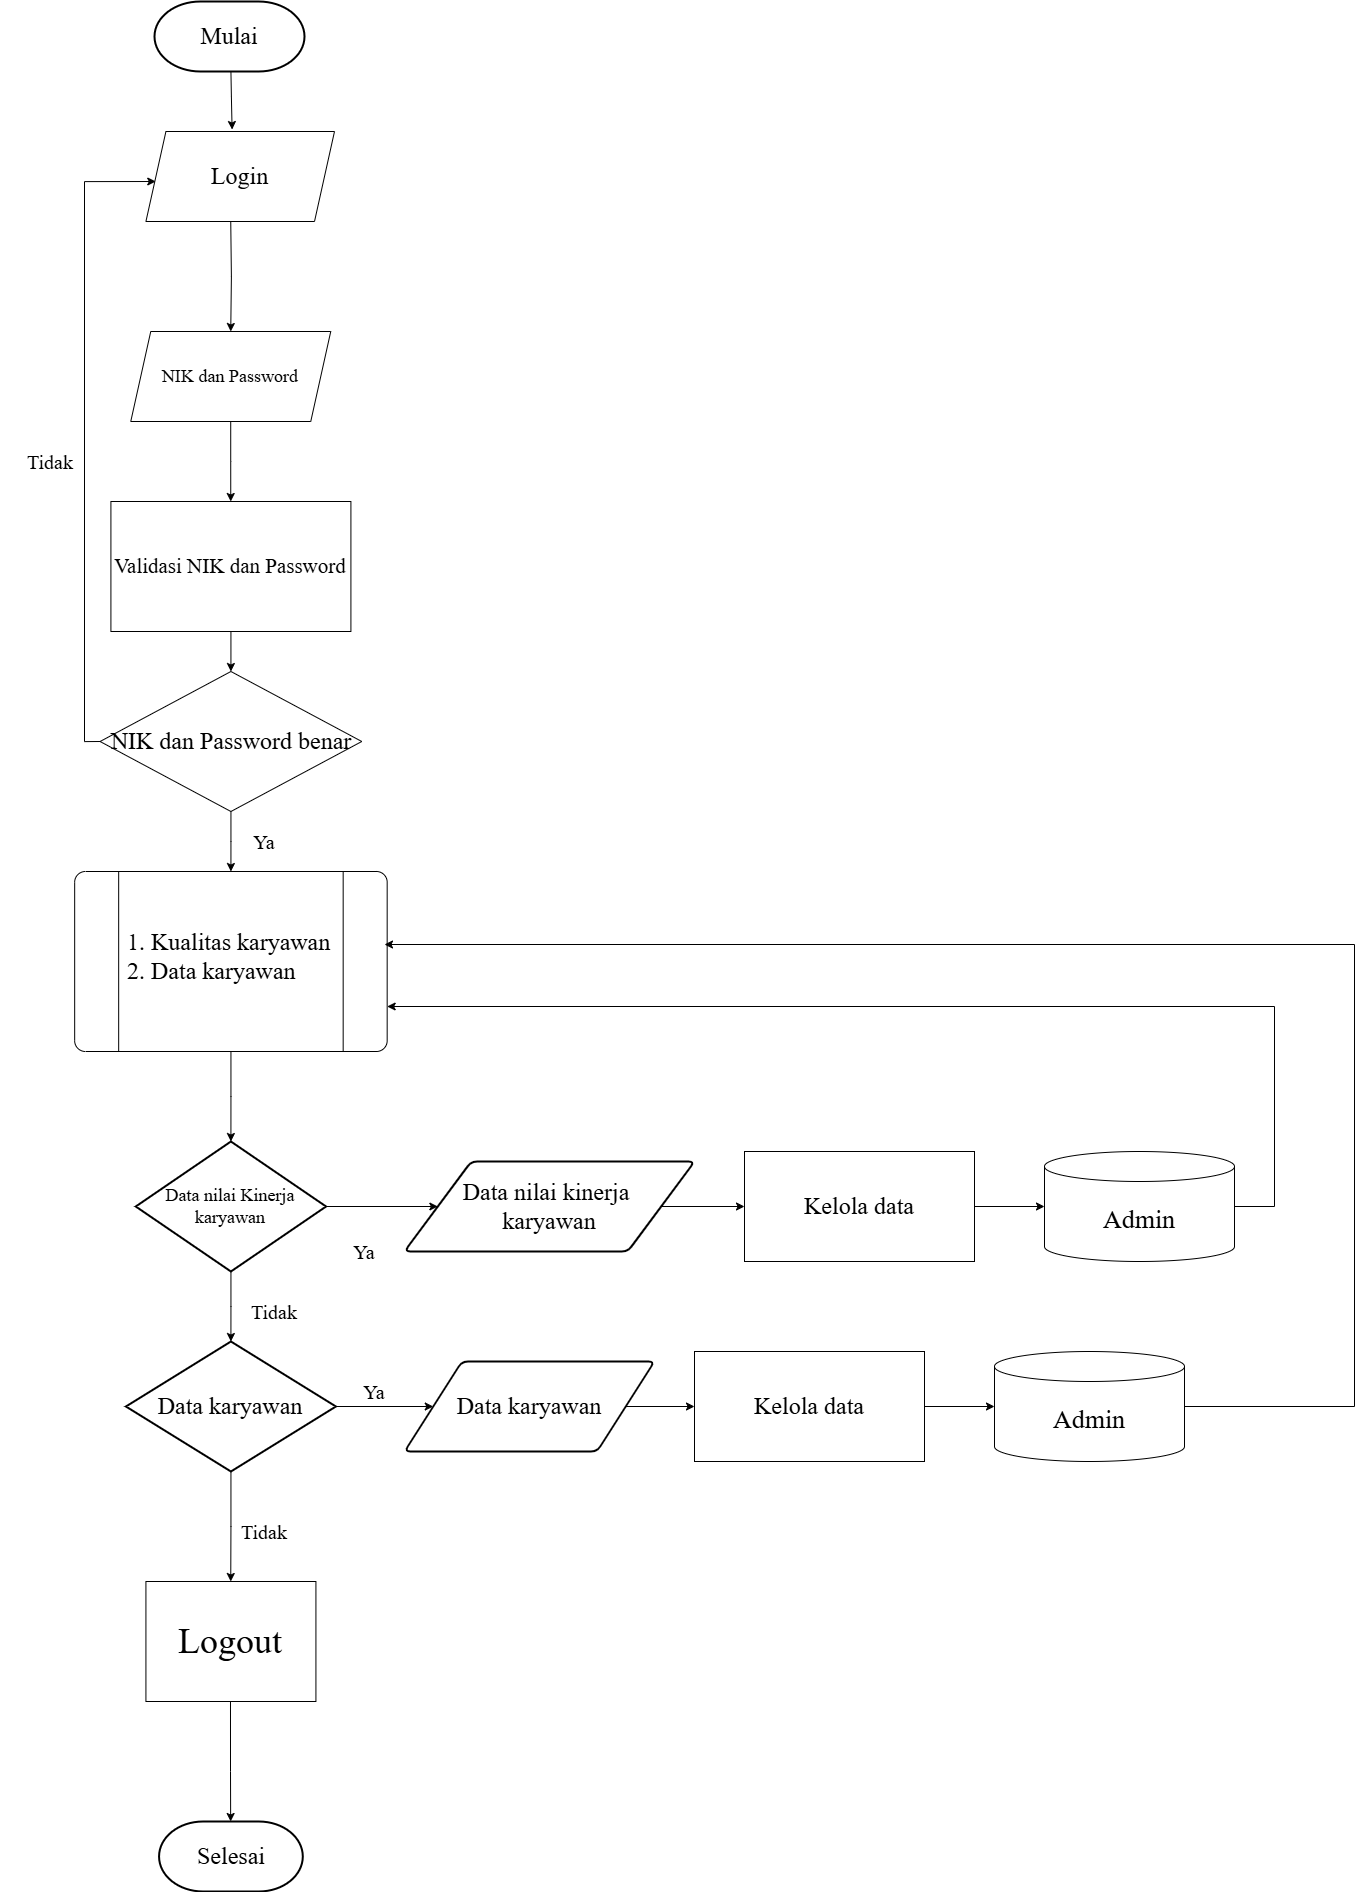

The diagram above was exported from draw.io. Its source (the exported page's mxGraphModel, read from the mxfile embedded in the PNG):
<mxGraphModel dx="5616" dy="1249" grid="1" gridSize="10" guides="1" tooltips="1" connect="1" arrows="1" fold="1" page="1" pageScale="1" pageWidth="3300" pageHeight="2339" math="0" shadow="0">
  <root>
    <mxCell id="0" />
    <mxCell id="1" parent="0" />
    <mxCell id="XK0XI8Tnj6bbeUhV1n11-14" style="edgeStyle=orthogonalEdgeStyle;rounded=0;orthogonalLoop=1;jettySize=auto;html=1;entryX=0.457;entryY=-0.022;entryDx=0;entryDy=0;entryPerimeter=0;" parent="1" target="c0Y4EBN156MQHVLOubDl-1" edge="1">
      <mxGeometry relative="1" as="geometry">
        <mxPoint x="-983.75" y="140" as="sourcePoint" />
        <mxPoint x="-984" y="200" as="targetPoint" />
      </mxGeometry>
    </mxCell>
    <mxCell id="XK0XI8Tnj6bbeUhV1n11-15" style="edgeStyle=orthogonalEdgeStyle;rounded=0;orthogonalLoop=1;jettySize=auto;html=1;entryX=0.5;entryY=0;entryDx=0;entryDy=0;" parent="1" target="XK0XI8Tnj6bbeUhV1n11-3" edge="1">
      <mxGeometry relative="1" as="geometry">
        <mxPoint x="-983.75" y="300" as="sourcePoint" />
      </mxGeometry>
    </mxCell>
    <mxCell id="XK0XI8Tnj6bbeUhV1n11-3" value="&lt;font face=&quot;Times New Roman&quot; style=&quot;font-size: 18px;&quot;&gt;NIK dan Password&lt;/font&gt;" style="shape=parallelogram;perimeter=parallelogramPerimeter;whiteSpace=wrap;html=1;fixedSize=1;" parent="1" vertex="1">
      <mxGeometry x="-1083.75" y="410" width="200" height="90" as="geometry" />
    </mxCell>
    <mxCell id="XK0XI8Tnj6bbeUhV1n11-35" style="edgeStyle=orthogonalEdgeStyle;rounded=0;orthogonalLoop=1;jettySize=auto;html=1;entryX=0;entryY=0.5;entryDx=0;entryDy=0;exitX=0;exitY=0.5;exitDx=0;exitDy=0;" parent="1" source="GSq5HeE-mK2FFr45kIw1-10" edge="1">
      <mxGeometry relative="1" as="geometry">
        <Array as="points">
          <mxPoint x="-1130" y="820" />
          <mxPoint x="-1130" y="260" />
        </Array>
        <mxPoint x="-1120" y="810" as="sourcePoint" />
        <mxPoint x="-1058.7499999999995" y="260" as="targetPoint" />
      </mxGeometry>
    </mxCell>
    <mxCell id="XK0XI8Tnj6bbeUhV1n11-5" value="" style="verticalLabelPosition=bottom;verticalAlign=top;html=1;shape=process;whiteSpace=wrap;rounded=1;size=0.14;arcSize=6;" parent="1" vertex="1">
      <mxGeometry x="-1139.83" y="950" width="312.5" height="180" as="geometry" />
    </mxCell>
    <mxCell id="XK0XI8Tnj6bbeUhV1n11-6" value="&lt;font face=&quot;Times New Roman&quot; style=&quot;font-size: 24px;&quot;&gt;1. Kualitas karyawan&lt;/font&gt;&lt;div&gt;&lt;font face=&quot;Times New Roman&quot; style=&quot;font-size: 24px;&quot;&gt;2. Data karyawan&lt;/font&gt;&lt;/div&gt;" style="text;html=1;align=left;verticalAlign=middle;whiteSpace=wrap;rounded=0;" parent="1" vertex="1">
      <mxGeometry x="-1088.58" y="1010" width="248.58" height="50" as="geometry" />
    </mxCell>
    <mxCell id="I30JtdtEyNXQocwKi_fz-2" style="edgeStyle=orthogonalEdgeStyle;rounded=0;orthogonalLoop=1;jettySize=auto;html=1;" parent="1" source="XK0XI8Tnj6bbeUhV1n11-8" target="I30JtdtEyNXQocwKi_fz-1" edge="1">
      <mxGeometry relative="1" as="geometry" />
    </mxCell>
    <mxCell id="XK0XI8Tnj6bbeUhV1n11-8" value="&lt;font face=&quot;Times New Roman&quot; style=&quot;font-size: 18px;&quot;&gt;Data nilai Kinerja karyawan&lt;/font&gt;" style="strokeWidth=2;html=1;shape=mxgraph.flowchart.decision;whiteSpace=wrap;" parent="1" vertex="1">
      <mxGeometry x="-1078.74" y="1220" width="190.31" height="130" as="geometry" />
    </mxCell>
    <mxCell id="XK0XI8Tnj6bbeUhV1n11-10" value="&lt;font style=&quot;font-size: 24px;&quot; face=&quot;Times New Roman&quot;&gt;Data karyawan&lt;/font&gt;" style="strokeWidth=2;html=1;shape=mxgraph.flowchart.decision;whiteSpace=wrap;" parent="1" vertex="1">
      <mxGeometry x="-1088.58" y="1420" width="210" height="130" as="geometry" />
    </mxCell>
    <mxCell id="XK0XI8Tnj6bbeUhV1n11-239" style="edgeStyle=orthogonalEdgeStyle;rounded=0;orthogonalLoop=1;jettySize=auto;html=1;entryX=0.5;entryY=0;entryDx=0;entryDy=0;entryPerimeter=0;exitX=0.5;exitY=1;exitDx=0;exitDy=0;exitPerimeter=0;" parent="1" edge="1">
      <mxGeometry relative="1" as="geometry">
        <mxPoint x="-983.845" y="1900" as="targetPoint" />
        <mxPoint x="-984.01" y="1780" as="sourcePoint" />
        <Array as="points">
          <mxPoint x="-984.26" y="1850" />
          <mxPoint x="-984.26" y="1850" />
        </Array>
      </mxGeometry>
    </mxCell>
    <mxCell id="XK0XI8Tnj6bbeUhV1n11-16" style="edgeStyle=orthogonalEdgeStyle;rounded=0;orthogonalLoop=1;jettySize=auto;html=1;entryX=0.5;entryY=0;entryDx=0;entryDy=0;entryPerimeter=0;" parent="1" source="XK0XI8Tnj6bbeUhV1n11-3" edge="1">
      <mxGeometry relative="1" as="geometry">
        <mxPoint x="-983.75" y="580" as="targetPoint" />
      </mxGeometry>
    </mxCell>
    <mxCell id="XK0XI8Tnj6bbeUhV1n11-18" style="edgeStyle=orthogonalEdgeStyle;rounded=0;orthogonalLoop=1;jettySize=auto;html=1;entryX=0.5;entryY=0;entryDx=0;entryDy=0;entryPerimeter=0;" parent="1" source="XK0XI8Tnj6bbeUhV1n11-5" target="XK0XI8Tnj6bbeUhV1n11-8" edge="1">
      <mxGeometry relative="1" as="geometry" />
    </mxCell>
    <mxCell id="XK0XI8Tnj6bbeUhV1n11-21" style="edgeStyle=orthogonalEdgeStyle;rounded=0;orthogonalLoop=1;jettySize=auto;html=1;entryX=0.5;entryY=0;entryDx=0;entryDy=0;entryPerimeter=0;" parent="1" source="XK0XI8Tnj6bbeUhV1n11-10" edge="1">
      <mxGeometry relative="1" as="geometry">
        <mxPoint x="-983.75" y="1660" as="targetPoint" />
      </mxGeometry>
    </mxCell>
    <mxCell id="XK0XI8Tnj6bbeUhV1n11-32" style="edgeStyle=orthogonalEdgeStyle;rounded=0;orthogonalLoop=1;jettySize=auto;html=1;entryX=0;entryY=0.5;entryDx=0;entryDy=0;" parent="1" source="XK0XI8Tnj6bbeUhV1n11-10" target="I30JtdtEyNXQocwKi_fz-4" edge="1">
      <mxGeometry relative="1" as="geometry">
        <mxPoint x="-780" y="1375" as="targetPoint" />
      </mxGeometry>
    </mxCell>
    <mxCell id="XK0XI8Tnj6bbeUhV1n11-76" value="&lt;font face=&quot;Times New Roman&quot; style=&quot;font-size: 20px;&quot;&gt;Ya&lt;/font&gt;" style="text;html=1;align=center;verticalAlign=middle;whiteSpace=wrap;rounded=0;" parent="1" vertex="1">
      <mxGeometry x="-1000" y="900" width="100" height="40" as="geometry" />
    </mxCell>
    <mxCell id="XK0XI8Tnj6bbeUhV1n11-79" value="&lt;font face=&quot;Times New Roman&quot; style=&quot;font-size: 20px;&quot;&gt;Ya&lt;/font&gt;" style="text;html=1;align=center;verticalAlign=middle;whiteSpace=wrap;rounded=0;" parent="1" vertex="1">
      <mxGeometry x="-900" y="1310" width="100" height="40" as="geometry" />
    </mxCell>
    <mxCell id="XK0XI8Tnj6bbeUhV1n11-84" value="&lt;font face=&quot;Times New Roman&quot; style=&quot;font-size: 20px;&quot;&gt;Tidak&lt;/font&gt;" style="text;html=1;align=center;verticalAlign=middle;whiteSpace=wrap;rounded=0;" parent="1" vertex="1">
      <mxGeometry x="-1214.43" y="520" width="100" height="40" as="geometry" />
    </mxCell>
    <mxCell id="XK0XI8Tnj6bbeUhV1n11-86" value="&lt;font face=&quot;Times New Roman&quot; style=&quot;font-size: 20px;&quot;&gt;Tidak&lt;/font&gt;" style="text;html=1;align=center;verticalAlign=middle;whiteSpace=wrap;rounded=0;" parent="1" vertex="1">
      <mxGeometry x="-990" y="1370" width="100" height="40" as="geometry" />
    </mxCell>
    <mxCell id="spvcWv17rcqRJ6ZiRRoj-1" value="&lt;font style=&quot;font-size: 24px;&quot; face=&quot;Times New Roman&quot;&gt;Mulai&lt;/font&gt;" style="strokeWidth=2;html=1;shape=mxgraph.flowchart.terminator;whiteSpace=wrap;" parent="1" vertex="1">
      <mxGeometry x="-1060" y="80" width="150" height="70" as="geometry" />
    </mxCell>
    <mxCell id="QreWgXx306l5SPwyGoJD-1" value="&lt;font style=&quot;font-size: 24px;&quot; face=&quot;Times New Roman&quot;&gt;Selesai&lt;/font&gt;" style="strokeWidth=2;html=1;shape=mxgraph.flowchart.terminator;whiteSpace=wrap;" parent="1" vertex="1">
      <mxGeometry x="-1055.4499999999998" y="1900" width="143.75" height="70" as="geometry" />
    </mxCell>
    <mxCell id="Z-5zd2B9eFeMGkaIeBhd-1" value="&lt;font face=&quot;Times New Roman&quot; style=&quot;font-size: 20px;&quot;&gt;Tidak&lt;/font&gt;" style="text;html=1;align=center;verticalAlign=middle;whiteSpace=wrap;rounded=0;" parent="1" vertex="1">
      <mxGeometry x="-1000" y="1590" width="100" height="40" as="geometry" />
    </mxCell>
    <mxCell id="GSq5HeE-mK2FFr45kIw1-2" style="edgeStyle=orthogonalEdgeStyle;rounded=0;orthogonalLoop=1;jettySize=auto;html=1;entryX=0;entryY=0.5;entryDx=0;entryDy=0;" parent="1" source="I30JtdtEyNXQocwKi_fz-1" target="GSq5HeE-mK2FFr45kIw1-1" edge="1">
      <mxGeometry relative="1" as="geometry" />
    </mxCell>
    <mxCell id="I30JtdtEyNXQocwKi_fz-1" value="&lt;font face=&quot;Times New Roman&quot; style=&quot;font-size: 24px;&quot;&gt;Data nilai kinerja&lt;/font&gt;&lt;span style=&quot;font-size: 24px; font-family: &amp;quot;Times New Roman&amp;quot;; background-color: transparent; color: light-dark(rgb(0, 0, 0), rgb(255, 255, 255));&quot;&gt;&amp;nbsp;&lt;/span&gt;&lt;div&gt;&lt;span style=&quot;font-size: 24px; font-family: &amp;quot;Times New Roman&amp;quot;; background-color: transparent; color: light-dark(rgb(0, 0, 0), rgb(255, 255, 255));&quot;&gt;karyawan&lt;/span&gt;&lt;/div&gt;" style="shape=parallelogram;html=1;strokeWidth=2;perimeter=parallelogramPerimeter;whiteSpace=wrap;rounded=1;arcSize=12;size=0.23;" parent="1" vertex="1">
      <mxGeometry x="-810" y="1240" width="290" height="90" as="geometry" />
    </mxCell>
    <mxCell id="GSq5HeE-mK2FFr45kIw1-4" style="edgeStyle=orthogonalEdgeStyle;rounded=0;orthogonalLoop=1;jettySize=auto;html=1;entryX=0;entryY=0.5;entryDx=0;entryDy=0;" parent="1" source="I30JtdtEyNXQocwKi_fz-4" target="GSq5HeE-mK2FFr45kIw1-3" edge="1">
      <mxGeometry relative="1" as="geometry" />
    </mxCell>
    <mxCell id="I30JtdtEyNXQocwKi_fz-4" value="&lt;font face=&quot;Times New Roman&quot; style=&quot;font-size: 24px;&quot;&gt;Data karyawan&lt;/font&gt;" style="shape=parallelogram;html=1;strokeWidth=2;perimeter=parallelogramPerimeter;whiteSpace=wrap;rounded=1;arcSize=12;size=0.23;" parent="1" vertex="1">
      <mxGeometry x="-810" y="1440" width="250" height="90" as="geometry" />
    </mxCell>
    <mxCell id="I30JtdtEyNXQocwKi_fz-7" value="&lt;font face=&quot;Times New Roman&quot; style=&quot;font-size: 20px;&quot;&gt;Ya&lt;/font&gt;" style="text;html=1;align=center;verticalAlign=middle;whiteSpace=wrap;rounded=0;" parent="1" vertex="1">
      <mxGeometry x="-890" y="1450" width="100" height="40" as="geometry" />
    </mxCell>
    <mxCell id="GSq5HeE-mK2FFr45kIw1-1" value="&lt;font style=&quot;font-size: 24px;&quot; face=&quot;Times New Roman&quot;&gt;Kelola data&lt;/font&gt;" style="rounded=0;whiteSpace=wrap;html=1;" parent="1" vertex="1">
      <mxGeometry x="-470" y="1230" width="230" height="110" as="geometry" />
    </mxCell>
    <mxCell id="GSq5HeE-mK2FFr45kIw1-3" value="&lt;font style=&quot;font-size: 24px;&quot; face=&quot;Times New Roman&quot;&gt;Kelola data&lt;/font&gt;" style="rounded=0;whiteSpace=wrap;html=1;" parent="1" vertex="1">
      <mxGeometry x="-520" y="1430" width="230" height="110" as="geometry" />
    </mxCell>
    <mxCell id="GSq5HeE-mK2FFr45kIw1-11" style="edgeStyle=orthogonalEdgeStyle;rounded=0;orthogonalLoop=1;jettySize=auto;html=1;entryX=0.5;entryY=0;entryDx=0;entryDy=0;" parent="1" source="GSq5HeE-mK2FFr45kIw1-6" target="GSq5HeE-mK2FFr45kIw1-10" edge="1">
      <mxGeometry relative="1" as="geometry" />
    </mxCell>
    <mxCell id="GSq5HeE-mK2FFr45kIw1-6" value="&lt;font face=&quot;Times New Roman&quot;&gt;&lt;span style=&quot;font-size: 21px;&quot;&gt;Validasi NIK dan Password&lt;/span&gt;&lt;/font&gt;" style="rounded=0;whiteSpace=wrap;html=1;" parent="1" vertex="1">
      <mxGeometry x="-1103.59" y="580" width="240" height="130" as="geometry" />
    </mxCell>
    <mxCell id="GSq5HeE-mK2FFr45kIw1-8" value="&lt;font face=&quot;Times New Roman&quot; style=&quot;font-size: 36px;&quot;&gt;Logout&lt;/font&gt;" style="rounded=0;whiteSpace=wrap;html=1;" parent="1" vertex="1">
      <mxGeometry x="-1068.58" y="1660" width="170" height="120" as="geometry" />
    </mxCell>
    <mxCell id="GSq5HeE-mK2FFr45kIw1-9" style="edgeStyle=orthogonalEdgeStyle;rounded=0;orthogonalLoop=1;jettySize=auto;html=1;entryX=0.5;entryY=0;entryDx=0;entryDy=0;entryPerimeter=0;" parent="1" source="XK0XI8Tnj6bbeUhV1n11-8" target="XK0XI8Tnj6bbeUhV1n11-10" edge="1">
      <mxGeometry relative="1" as="geometry" />
    </mxCell>
    <mxCell id="GSq5HeE-mK2FFr45kIw1-12" style="edgeStyle=orthogonalEdgeStyle;rounded=0;orthogonalLoop=1;jettySize=auto;html=1;entryX=0.5;entryY=0;entryDx=0;entryDy=0;" parent="1" source="GSq5HeE-mK2FFr45kIw1-10" target="XK0XI8Tnj6bbeUhV1n11-5" edge="1">
      <mxGeometry relative="1" as="geometry" />
    </mxCell>
    <mxCell id="GSq5HeE-mK2FFr45kIw1-10" value="&lt;font style=&quot;font-size: 24px;&quot; face=&quot;Times New Roman&quot;&gt;NIK dan Password benar&lt;/font&gt;" style="rhombus;whiteSpace=wrap;html=1;" parent="1" vertex="1">
      <mxGeometry x="-1114.43" y="750" width="261.71" height="140" as="geometry" />
    </mxCell>
    <mxCell id="3zWVYONNMXVJz2TuzPR1-5" style="edgeStyle=orthogonalEdgeStyle;rounded=0;orthogonalLoop=1;jettySize=auto;html=1;entryX=1;entryY=0.75;entryDx=0;entryDy=0;" parent="1" source="3zWVYONNMXVJz2TuzPR1-1" target="XK0XI8Tnj6bbeUhV1n11-5" edge="1">
      <mxGeometry relative="1" as="geometry">
        <Array as="points">
          <mxPoint x="60" y="1285" />
          <mxPoint x="60" y="1085" />
        </Array>
      </mxGeometry>
    </mxCell>
    <mxCell id="3zWVYONNMXVJz2TuzPR1-1" value="&lt;font style=&quot;font-size: 26px;&quot; face=&quot;Times New Roman&quot;&gt;Admin&lt;/font&gt;" style="shape=cylinder3;whiteSpace=wrap;html=1;boundedLbl=1;backgroundOutline=1;size=15;" parent="1" vertex="1">
      <mxGeometry x="-170" y="1230" width="190" height="110" as="geometry" />
    </mxCell>
    <mxCell id="3zWVYONNMXVJz2TuzPR1-6" style="edgeStyle=orthogonalEdgeStyle;rounded=0;orthogonalLoop=1;jettySize=auto;html=1;" parent="1" source="3zWVYONNMXVJz2TuzPR1-2" edge="1">
      <mxGeometry relative="1" as="geometry">
        <mxPoint x="-830" y="1023" as="targetPoint" />
        <Array as="points">
          <mxPoint x="140" y="1485" />
          <mxPoint x="140" y="1023" />
        </Array>
      </mxGeometry>
    </mxCell>
    <mxCell id="3zWVYONNMXVJz2TuzPR1-2" value="&lt;font style=&quot;font-size: 26px;&quot; face=&quot;Times New Roman&quot;&gt;Admin&lt;/font&gt;" style="shape=cylinder3;whiteSpace=wrap;html=1;boundedLbl=1;backgroundOutline=1;size=15;" parent="1" vertex="1">
      <mxGeometry x="-220" y="1430" width="190" height="110" as="geometry" />
    </mxCell>
    <mxCell id="3zWVYONNMXVJz2TuzPR1-3" style="edgeStyle=orthogonalEdgeStyle;rounded=0;orthogonalLoop=1;jettySize=auto;html=1;entryX=0;entryY=0.5;entryDx=0;entryDy=0;entryPerimeter=0;" parent="1" source="GSq5HeE-mK2FFr45kIw1-1" target="3zWVYONNMXVJz2TuzPR1-1" edge="1">
      <mxGeometry relative="1" as="geometry" />
    </mxCell>
    <mxCell id="3zWVYONNMXVJz2TuzPR1-4" style="edgeStyle=orthogonalEdgeStyle;rounded=0;orthogonalLoop=1;jettySize=auto;html=1;entryX=0;entryY=0.5;entryDx=0;entryDy=0;entryPerimeter=0;" parent="1" source="GSq5HeE-mK2FFr45kIw1-3" target="3zWVYONNMXVJz2TuzPR1-2" edge="1">
      <mxGeometry relative="1" as="geometry" />
    </mxCell>
    <mxCell id="c0Y4EBN156MQHVLOubDl-1" value="&lt;font face=&quot;Times New Roman&quot; style=&quot;font-size: 24px;&quot;&gt;Login&lt;/font&gt;" style="shape=parallelogram;perimeter=parallelogramPerimeter;whiteSpace=wrap;html=1;fixedSize=1;" parent="1" vertex="1">
      <mxGeometry x="-1068.58" y="210" width="188.58" height="90" as="geometry" />
    </mxCell>
  </root>
</mxGraphModel>